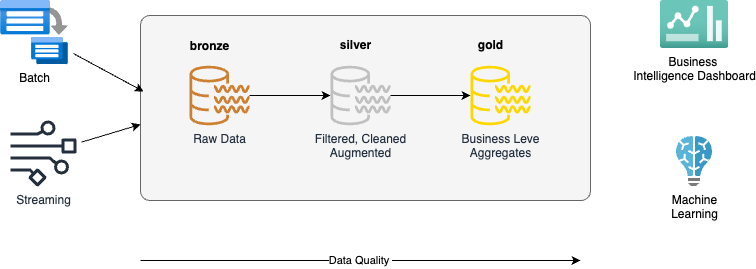

The diagram above was exported from draw.io. Its source (the exported page's mxGraphModel, read from the mxfile embedded in the PNG):
<mxGraphModel dx="1207" dy="424" grid="1" gridSize="10" guides="1" tooltips="1" connect="1" arrows="1" fold="1" page="1" pageScale="1" pageWidth="850" pageHeight="1100" math="0" shadow="0">
  <root>
    <mxCell id="0" />
    <mxCell id="1" parent="0" />
    <mxCell id="6" value="" style="rounded=1;whiteSpace=wrap;html=1;arcSize=5;fillColor=#f5f5f5;fontColor=#333333;strokeColor=#666666;" vertex="1" parent="1">
      <mxGeometry x="200" y="75" width="450" height="185" as="geometry" />
    </mxCell>
    <mxCell id="2" value="Batch" style="image;aspect=fixed;html=1;points=[];align=center;fontSize=12;image=img/lib/azure2/containers/Batch_Accounts.svg;" vertex="1" parent="1">
      <mxGeometry x="60" y="60" width="68" height="64" as="geometry" />
    </mxCell>
    <mxCell id="3" value="Streaming" style="sketch=0;outlineConnect=0;fontColor=#232F3E;gradientColor=none;fillColor=#232F3D;strokeColor=none;dashed=0;verticalLabelPosition=bottom;verticalAlign=top;align=center;html=1;fontSize=12;fontStyle=0;aspect=fixed;pointerEvents=1;shape=mxgraph.aws4.data_stream;" vertex="1" parent="1">
      <mxGeometry x="70" y="180" width="66" height="66" as="geometry" />
    </mxCell>
    <mxCell id="16" style="edgeStyle=none;html=1;" edge="1" parent="1" source="4" target="7">
      <mxGeometry relative="1" as="geometry" />
    </mxCell>
    <mxCell id="4" value="Raw Data" style="sketch=0;outlineConnect=0;fontColor=#232F3E;gradientColor=none;fillColor=#CD7F32;strokeColor=none;dashed=0;verticalLabelPosition=bottom;verticalAlign=top;align=center;html=1;fontSize=12;fontStyle=0;aspect=fixed;pointerEvents=1;shape=mxgraph.aws4.data_lake_resource_icon;" vertex="1" parent="1">
      <mxGeometry x="249" y="125" width="60" height="60" as="geometry" />
    </mxCell>
    <mxCell id="5" value="bronze" style="text;html=1;align=center;verticalAlign=middle;resizable=0;points=[];autosize=1;strokeColor=none;fillColor=none;fontStyle=1" vertex="1" parent="1">
      <mxGeometry x="239" y="91" width="60" height="30" as="geometry" />
    </mxCell>
    <mxCell id="17" style="edgeStyle=none;html=1;" edge="1" parent="1" source="7" target="9">
      <mxGeometry relative="1" as="geometry" />
    </mxCell>
    <mxCell id="7" value="Filtered, Cleaned&lt;br&gt;Augmented" style="sketch=0;outlineConnect=0;fontColor=#232F3E;gradientColor=none;fillColor=#C0C0C0;strokeColor=none;dashed=0;verticalLabelPosition=bottom;verticalAlign=top;align=center;html=1;fontSize=12;fontStyle=0;aspect=fixed;pointerEvents=1;shape=mxgraph.aws4.data_lake_resource_icon;" vertex="1" parent="1">
      <mxGeometry x="390" y="125" width="60" height="60" as="geometry" />
    </mxCell>
    <mxCell id="8" value="silver" style="text;html=1;align=center;verticalAlign=middle;resizable=0;points=[];autosize=1;strokeColor=none;fillColor=none;fontStyle=1" vertex="1" parent="1">
      <mxGeometry x="390" y="90" width="50" height="30" as="geometry" />
    </mxCell>
    <mxCell id="9" value="Business Leve&lt;div&gt;Aggregates&lt;/div&gt;" style="sketch=0;outlineConnect=0;fontColor=#232F3E;gradientColor=none;fillColor=#FFD700;strokeColor=none;dashed=0;verticalLabelPosition=bottom;verticalAlign=top;align=center;html=1;fontSize=12;fontStyle=0;aspect=fixed;pointerEvents=1;shape=mxgraph.aws4.data_lake_resource_icon;" vertex="1" parent="1">
      <mxGeometry x="530" y="125" width="60" height="60" as="geometry" />
    </mxCell>
    <mxCell id="10" value="gold" style="text;html=1;align=center;verticalAlign=middle;resizable=0;points=[];autosize=1;strokeColor=none;fillColor=none;fontStyle=1" vertex="1" parent="1">
      <mxGeometry x="525" y="90" width="50" height="30" as="geometry" />
    </mxCell>
    <mxCell id="11" value="Business&amp;nbsp;&lt;div&gt;Intelligence Dashboard&lt;/div&gt;" style="image;aspect=fixed;html=1;points=[];align=center;fontSize=12;image=img/lib/azure2/general/Dashboard2.svg;" vertex="1" parent="1">
      <mxGeometry x="720" y="60" width="68" height="48" as="geometry" />
    </mxCell>
    <mxCell id="12" value="Machine&lt;div&gt;Learning&lt;/div&gt;" style="image;sketch=0;aspect=fixed;html=1;points=[];align=center;fontSize=12;image=img/lib/mscae/Batch_AI.svg;" vertex="1" parent="1">
      <mxGeometry x="736" y="196" width="36" height="50" as="geometry" />
    </mxCell>
    <mxCell id="14" style="edgeStyle=none;html=1;entryX=0.007;entryY=0.411;entryDx=0;entryDy=0;entryPerimeter=0;targetPerimeterSpacing=5;sourcePerimeterSpacing=5;" edge="1" parent="1" source="2" target="6">
      <mxGeometry relative="1" as="geometry" />
    </mxCell>
    <mxCell id="15" style="edgeStyle=none;html=1;entryX=0;entryY=0.589;entryDx=0;entryDy=0;entryPerimeter=0;sourcePerimeterSpacing=5;targetPerimeterSpacing=7;" edge="1" parent="1" source="3" target="6">
      <mxGeometry relative="1" as="geometry" />
    </mxCell>
    <mxCell id="18" value="Data Quality&amp;nbsp;" style="endArrow=classic;html=1;" edge="1" parent="1">
      <mxGeometry width="50" height="50" relative="1" as="geometry">
        <mxPoint x="200" y="320" as="sourcePoint" />
        <mxPoint x="640" y="320" as="targetPoint" />
      </mxGeometry>
    </mxCell>
  </root>
</mxGraphModel>